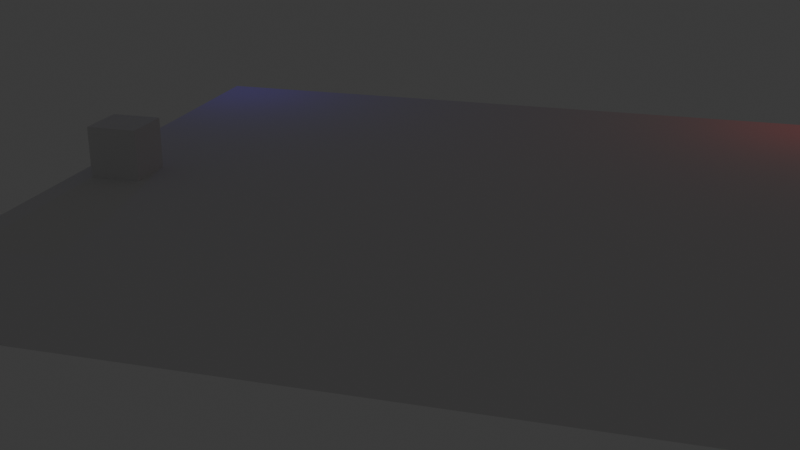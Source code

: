 # Source: animation1.blend  (saved by Blender 4.2.66; exported with 4.5.12 LTS)
import bpy
from mathutils import Matrix  # noqa: F401  (used for matrix-valued properties, if any)

bpy.ops.wm.read_factory_settings(use_empty=True)
scene = bpy.context.scene
scene.name = 'Scene'

# ---- collections
col_collection = bpy.data.collections.new('Collection'); scene.collection.children.link(col_collection)

# ---- materials (node trees are filled in below, after node groups)
mat_material = bpy.data.materials.new('Material')
mat_material.alpha_threshold = 0.0
mat_material.use_transparent_shadow = False
mat_material.roughness = 0.5
mat_material.line_color = (0.0, 0.0, 0.0, 1.0)

# ---- material node trees
mat_material.use_nodes = True; mat_material.node_tree.nodes.clear()
_N = mat_material.node_tree.nodes; _L = mat_material.node_tree.links
n0 = _N.new('ShaderNodeOutputMaterial'); n0.name = 'Material Output'; n0.location = (300, 300)
n1 = _N.new('ShaderNodeBsdfPrincipled'); n1.name = 'Principled BSDF'; n1.location = (10, 300)
n1.inputs[3].default_value = 1.45
_L.new(n1.outputs[0], n0.inputs[0])
n0.is_active_output = True

# ---- world
world_world = bpy.data.worlds.new('World'); scene.world = world_world
world_world.use_nodes = True; world_world.node_tree.nodes.clear()
_N = world_world.node_tree.nodes; _L = world_world.node_tree.links
n0 = _N.new('ShaderNodeOutputWorld'); n0.name = 'World Output'; n0.location = (300, 300)
n1 = _N.new('ShaderNodeBackground'); n1.name = 'Background'; n1.location = (10, 300)
n1.inputs[0].default_value = (0.05088, 0.05088, 0.05088, 1.0)
_L.new(n1.outputs[0], n0.inputs[0])
n0.is_active_output = True
world_world.color = (0.05088, 0.05088, 0.05088)
world_world.sun_shadow_jitter_overblur = 0.0

# ---- cameras
cam_camera = bpy.data.cameras.new('Camera')
cam_camera.clip_end = 100.0
cam_camera.ortho_scale = 7.314

# ---- lights
light_light = bpy.data.lights.new('Light', 'POINT')
light_light.color = (1.0, 0.031, 0.03435)
light_light.energy = 100.0
light_light.shadow_soft_size = 0.1
light_light_001 = bpy.data.lights.new('Light.001', 'POINT')
light_light_001.color = (0.1078, 0.0, 1.0)
light_light_001.energy = 100.0
light_light_001.shadow_soft_size = 0.1

# ---- meshes
me_cube = bpy.data.meshes.new('Cube')
me_cube.from_pydata([(1.0, 1.0, 1.0), (1.0, 1.0, -1.0), (1.0, -1.0, 1.0), (1.0, -1.0, -1.0), (-1.0, 1.0, 1.0), (-1.0, 1.0, -1.0), (-1.0, -1.0, 1.0), (-1.0, -1.0, -1.0)], [], [(0, 4, 6, 2), (3, 2, 6, 7), (7, 6, 4, 5), (5, 1, 3, 7), (1, 0, 2, 3), (5, 4, 0, 1)])
_uv = me_cube.uv_layers.new(name='UVMap')
_uv.uv.foreach_set('vector', [0.625, 0.5, 0.875, 0.5, 0.875, 0.75, 0.625, 0.75, 0.375, 0.75, 0.625, 0.75, 0.625, 1.0, 0.375, 1.0, 0.375, 0.0, 0.625, 0.0, 0.625, 0.25, 0.375, 0.25, 0.125, 0.5, 0.375, 0.5, 0.375, 0.75, 0.125, 0.75, 0.375, 0.5, 0.625, 0.5, 0.625, 0.75, 0.375, 0.75, 0.375, 0.25, 0.625, 0.25, 0.625, 0.5, 0.375, 0.5])
me_cube.materials.append(mat_material)
me_cube.use_mirror_vertex_groups = False
me_cube.update()
me_plane = bpy.data.meshes.new('Plane')
me_plane.from_pydata([(-1.0, -1.0, 0.0), (1.0, -1.0, 0.0), (-1.0, 1.0, 0.0), (1.0, 1.0, 0.0)], [], [(0, 1, 3, 2)])
_uv = me_plane.uv_layers.new(name='UVMap')
_uv.uv.foreach_set('vector', [0.0, 0.0, 1.0, 0.0, 1.0, 1.0, 0.0, 1.0])
me_plane.update()

# ---- objects
ob_cube = bpy.data.objects.new('Cube', me_cube)
ob_light = bpy.data.objects.new('Light', light_light)
ob_camera = bpy.data.objects.new('Camera', cam_camera)
ob_plane = bpy.data.objects.new('Plane', me_plane)
ob_light_001 = bpy.data.objects.new('Light.001', light_light_001)

# ---- transforms, parenting, visibility, modifiers, constraints
ob_cube.location = (-12.77, 0.0, 1.0)
ob_cube.lock_rotations_4d = False
ob_cube.empty_display_type = 'ARROWS'
ob_cube.lineart.crease_threshold = 0.0
ob_light.location = (14.04, 14.12, 5.904)
ob_light.rotation_euler = (0.6503, 0.05522, 1.866)
ob_light.lock_rotations_4d = False
ob_light.empty_display_type = 'ARROWS'
ob_light.color = (0.0, 0.0, 0.0, 0.0)
ob_light.lineart.crease_threshold = 0.0
ob_camera.location = (9.0, -37.12, 13.29)
ob_camera.rotation_euler = (1.214, -1.054e-06, 0.2793)
ob_camera.lock_rotations_4d = False
ob_camera.empty_display_type = 'ARROWS'
ob_camera.color = (0.0, 0.0, 0.0, 0.0)
ob_camera.display_type = 'WIRE'
ob_camera.lineart.crease_threshold = 0.0
ob_plane.location = (0.0, 0.0, 0.0)
ob_plane.scale = (14.57, 14.57, 14.57)
ob_light_001.location = (-14.0, 14.04, 5.904)
ob_light_001.rotation_euler = (0.6503, 0.05522, 1.866)
ob_light_001.lock_rotations_4d = False
ob_light_001.empty_display_type = 'ARROWS'
ob_light_001.color = (0.0, 0.0, 0.0, 0.0)
ob_light_001.lineart.crease_threshold = 0.0

# ---- collection membership
col_collection.objects.link(ob_cube)
col_collection.objects.link(ob_light)
col_collection.objects.link(ob_camera)
col_collection.objects.link(ob_plane)
col_collection.objects.link(ob_light_001)

# ---- scene / render settings (as saved in the file)
scene.camera = ob_camera
scene.frame_start = 0; scene.frame_end = 150; scene.frame_set(0)
scene.render.engine = 'BLENDER_EEVEE_NEXT'
scene.render.fps = 25
bpy.context.view_layer.update()
